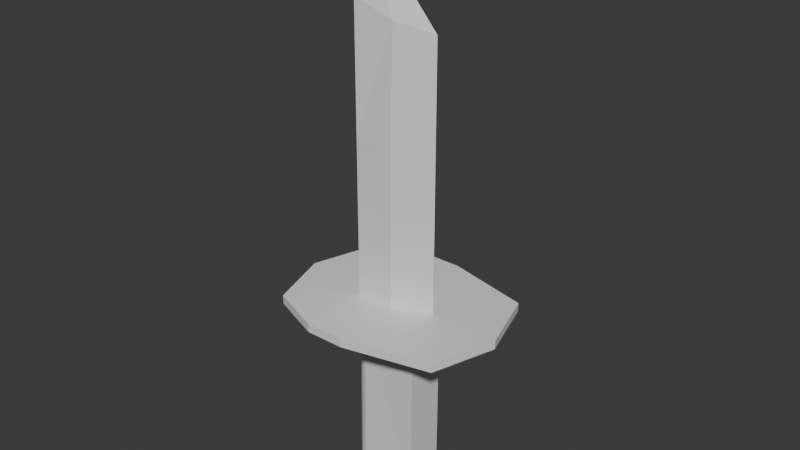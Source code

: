 # Source: b_cak_denemesi.blend  (saved by Blender 4.2.66; exported with 4.5.12 LTS)
import bpy
from mathutils import Matrix  # noqa: F401  (used for matrix-valued properties, if any)

bpy.ops.wm.read_factory_settings(use_empty=True)
scene = bpy.context.scene
scene.name = 'Scene'

# ---- collections
col_collection = bpy.data.collections.new('Collection'); scene.collection.children.link(col_collection)

# ---- materials (node trees are filled in below, after node groups)
mat_material = bpy.data.materials.new('Material')
mat_material.alpha_threshold = 0.0
mat_material.use_transparent_shadow = False
mat_material.roughness = 0.5
mat_material.line_color = (0.0, 0.0, 0.0, 1.0)

# ---- material node trees
mat_material.use_nodes = True; mat_material.node_tree.nodes.clear()
_N = mat_material.node_tree.nodes; _L = mat_material.node_tree.links
n0 = _N.new('ShaderNodeOutputMaterial'); n0.name = 'Material Output'; n0.location = (300, 300)
n1 = _N.new('ShaderNodeBsdfPrincipled'); n1.name = 'Principled BSDF'; n1.location = (10, 300)
n1.inputs[3].default_value = 1.45
_L.new(n1.outputs[0], n0.inputs[0])
n0.is_active_output = True

# ---- world
world_world = bpy.data.worlds.new('World'); scene.world = world_world
world_world.use_nodes = True; world_world.node_tree.nodes.clear()
_N = world_world.node_tree.nodes; _L = world_world.node_tree.links
n0 = _N.new('ShaderNodeOutputWorld'); n0.name = 'World Output'; n0.location = (300, 300)
n1 = _N.new('ShaderNodeBackground'); n1.name = 'Background'; n1.location = (10, 300)
n1.inputs[0].default_value = (0.05088, 0.05088, 0.05088, 1.0)
_L.new(n1.outputs[0], n0.inputs[0])
n0.is_active_output = True
world_world.color = (0.05088, 0.05088, 0.05088)
world_world.sun_shadow_jitter_overblur = 0.0

# ---- meshes
me_cube = bpy.data.meshes.new('Cube')
me_cube.from_pydata([(1.0, 0.007931, 13.61), (-1.0, -0.3958, 15.61), (-1.0, -0.3958, 18.86), (0.01642, -0.2975, 18.5), (-1.079, 0.007931, 20.67), (1.0, 0.007931, 15.61), (0.01642, 0.4494, 13.61), (0.01642, -0.3958, 15.61), (0.01642, 0.4494, 15.61), (-1.1, 0.007931, 18.86), (-1.0, 0.4494, 18.86), (0.01642, 0.3302, 18.5), (1.0, 0.007931, 18.29), (1.0, 0.4494, 11.37), (-1.097, 0.4494, 11.37), (-1.097, -0.394, 11.37), (-1.1, 0.007931, 11.37), (0.01642, 0.4494, 11.37), (-1.0, 0.4494, 11.37), (1.0, 0.007931, 11.37), (1.0, -0.3958, 11.37), (-1.1, 0.007931, 11.14), (-1.097, 0.4494, 11.14), (0.01642, 0.4494, 11.14), (1.0, 0.4494, 11.14), (-1.097, -0.394, 11.14), (-1.0, -0.3958, 11.14), (-1.0, 0.4494, 11.14), (0.01642, -0.3958, 11.14), (1.0, 0.007931, 11.14), (0.01642, 0.007931, 11.14), (1.0, -0.3958, 11.14), (-2.924, 0.007943, 11.37), (-2.382, 1.745, 11.37), (0.01642, 2.274, 11.37), (2.29, 1.739, 11.37), (-2.393, -1.678, 11.37), (-1.016, -2.22, 11.37), (-1.0, 2.274, 11.37), (-2.924, 0.007943, 11.14), (0.01642, -2.22, 11.37), (2.29, -1.686, 11.14), (2.29, -1.686, 11.37), (0.01642, -2.22, 11.14), (-1.016, -2.22, 11.14), (2.824, 0.007931, 11.37), (-2.382, 1.745, 11.14), (0.01642, 2.274, 11.14), (2.29, 1.739, 11.14), (-2.393, -1.678, 11.14), (-1.0, 2.274, 11.14), (2.824, 0.007931, 11.14), (-1.0, 0.4494, 15.61), (-1.0, 0.4494, 13.61), (-1.1, 0.007931, 15.61), (-1.1, 0.007931, 13.61), (-1.0, -0.3958, 13.61), (0.01642, -0.3958, 13.61), (-1.0, -0.3958, 11.37), (0.01642, -0.3958, 11.37)], [], [(1, 7, 3, 2), (57, 7, 1, 56), (55, 53, 18, 16), (6, 8, 5, 0), (3, 12, 4), (53, 6, 17, 18), (56, 1, 54, 55), (5, 8, 11, 12), (53, 52, 8, 6), (0, 57, 59, 19), (0, 5, 7, 57), (7, 5, 12, 3), (12, 11, 4), (54, 1, 2, 9), (52, 54, 9, 10), (8, 52, 10, 11), (9, 2, 4), (2, 3, 4), (10, 9, 4), (11, 10, 4), (6, 0, 19, 17), (56, 55, 16, 58), (29, 24, 48, 51), (24, 23, 47, 48), (31, 29, 51, 41), (22, 21, 39, 46), (58, 37, 40, 59), (20, 59, 40, 42), (14, 18, 38, 33), (23, 27, 50, 47), (30, 29, 28), (23, 29, 30), (27, 23, 30, 21), (21, 30, 28, 26), (31, 28, 29), (29, 23, 24), (27, 21, 22), (21, 26, 25), (13, 19, 45, 35), (58, 15, 36, 37), (17, 19, 13), (59, 20, 19), (16, 18, 14), (15, 58, 16), (34, 35, 48, 47), (33, 38, 50, 46), (45, 42, 41, 51), (32, 33, 46, 39), (37, 36, 49, 44), (36, 32, 39, 49), (42, 40, 43, 41), (40, 37, 44, 43), (35, 45, 51, 48), (38, 34, 47, 50), (21, 25, 49, 39), (28, 31, 41, 43), (16, 14, 33, 32), (26, 28, 43, 44), (18, 17, 34, 38), (25, 26, 44, 49), (17, 13, 35, 34), (27, 22, 46, 50), (15, 16, 32, 36), (19, 20, 42, 45), (55, 54, 52, 53), (57, 56, 58, 59)])
_uv = me_cube.uv_layers.new(name='UVMap')
_uv.uv.foreach_set('vector', [0.625, 1.0, 0.625, 0.8729, 0.625, 0.872, 0.625, 1.0, 0.375, 0.8729, 0.625, 0.8729, 0.625, 1.0, 0.375, 1.0, 0.375, 0.126, 0.375, 0.25, 0.375, 0.25, 0.375, 0.126, 0.375, 0.3771, 0.625, 0.3771, 0.625, 0.624, 0.375, 0.624, 0.625, 0.872, 0.625, 0.624, 0.625, 0.5615, 0.375, 0.25, 0.375, 0.3771, 0.375, 0.3771, 0.375, 0.25, 0.375, 0.0, 0.625, 0.0, 0.625, 0.126, 0.375, 0.126, 0.625, 0.624, 0.625, 0.3771, 0.625, 0.3782, 0.625, 0.624, 0.375, 0.25, 0.625, 0.25, 0.625, 0.3771, 0.375, 0.3771, 0.375, 0.624, 0.375, 0.8729, 0.375, 0.8729, 0.375, 0.624, 0.375, 0.624, 0.625, 0.624, 0.625, 0.8729, 0.375, 0.8729, 0.625, 0.8729, 0.625, 0.624, 0.625, 0.624, 0.625, 0.872, 0.625, 0.624, 0.625, 0.3782, 0.625, 0.5615, 0.625, 0.126, 0.625, 0.0, 0.625, 0.0, 0.625, 0.126, 0.625, 0.25, 0.625, 0.126, 0.625, 0.126, 0.625, 0.25, 0.625, 0.3771, 0.625, 0.25, 0.625, 0.25, 0.625, 0.3782, 0.625, 0.126, 0.625, 0.0, 0.625, 0.126, 0.625, 1.0, 0.625, 0.872, 0.625, 1.0, 0.625, 0.25, 0.625, 0.126, 0.625, 0.126, 0.625, 0.3782, 0.625, 0.25, 0.625, 0.5615, 0.375, 0.3771, 0.375, 0.624, 0.375, 0.624, 0.375, 0.3771, 0.375, 0.0, 0.375, 0.126, 0.375, 0.126, 0.375, 0.0, 0.0, 0.0, 0.0, 0.0, 0.0, 0.0, 0.0, 0.0, 0.0, 0.0, 0.0, 0.0, 0.0, 0.0, 0.0, 0.0, 0.0, 0.0, 0.0, 0.0, 0.0, 0.0, 0.0, 0.0, 0.0, 0.0, 0.0, 0.0, 0.0, 0.0, 0.0, 0.0, 0.375, 1.0, 0.375, 1.0, 0.375, 0.8729, 0.375, 0.8729, 0.0, 0.0, 0.0, 0.0, 0.0, 0.0, 0.0, 0.0, 0.0, 0.0, 0.375, 0.25, 0.375, 0.25, 0.0, 0.0, 0.2521, 0.5, 0.125, 0.5, 0.125, 0.5, 0.2521, 0.5, 0.2521, 0.624, 0.375, 0.624, 0.2521, 0.75, 0.2521, 0.5, 0.375, 0.624, 0.2521, 0.624, 0.125, 0.5, 0.2521, 0.5, 0.2521, 0.624, 0.125, 0.624, 0.125, 0.624, 0.2521, 0.624, 0.2521, 0.75, 0.125, 0.75, 0.0, 0.0, 0.0, 0.0, 0.0, 0.0, 0.0, 0.0, 0.0, 0.0, 0.0, 0.0, 0.0, 0.0, 0.0, 0.0, 0.0, 0.0, 0.0, 0.0, 0.0, 0.0, 0.0, 0.0, 0.0, 0.0, 0.375, 0.624, 0.375, 0.624, 0.0, 0.0, 0.0, 0.0, 0.0, 0.0, 0.0, 0.0, 0.0, 0.0, 0.375, 0.3771, 0.375, 0.624, 0.0, 0.0, 0.0, 0.0, 0.0, 0.0, 0.0, 0.0, 0.375, 0.126, 0.375, 0.25, 0.0, 0.0, 0.0, 0.0, 0.0, 0.0, 0.375, 0.126, 0.0, 0.0, 0.0, 0.0, 0.0, 0.0, 0.0, 0.0, 0.0, 0.0, 0.0, 0.0, 0.0, 0.0, 0.0, 0.0, 0.0, 0.0, 0.0, 0.0, 0.0, 0.0, 0.0, 0.0, 0.0, 0.0, 0.0, 0.0, 0.0, 0.0, 0.0, 0.0, 0.0, 0.0, 0.0, 0.0, 0.0, 0.0, 0.0, 0.0, 0.0, 0.0, 0.0, 0.0, 0.0, 0.0, 0.0, 0.0, 0.0, 0.0, 0.0, 0.0, 0.0, 0.0, 0.0, 0.0, 0.375, 0.8729, 0.375, 1.0, 0.375, 1.0, 0.375, 0.8729, 0.0, 0.0, 0.0, 0.0, 0.0, 0.0, 0.0, 0.0, 0.375, 0.25, 0.375, 0.3771, 0.375, 0.3771, 0.375, 0.25, 0.0, 0.0, 0.0, 0.0, 0.0, 0.0, 0.0, 0.0, 0.0, 0.0, 0.0, 0.0, 0.0, 0.0, 0.0, 0.0, 0.375, 0.126, 0.0, 0.0, 0.0, 0.0, 0.375, 0.126, 0.125, 0.75, 0.2521, 0.75, 0.2521, 0.75, 0.125, 0.75, 0.375, 0.25, 0.375, 0.3771, 0.375, 0.3771, 0.375, 0.25, 0.0, 0.0, 0.0, 0.0, 0.0, 0.0, 0.0, 0.0, 0.375, 0.3771, 0.0, 0.0, 0.0, 0.0, 0.375, 0.3771, 0.0, 0.0, 0.0, 0.0, 0.0, 0.0, 0.0, 0.0, 0.0, 0.0, 0.375, 0.126, 0.375, 0.126, 0.0, 0.0, 0.0, 0.0, 0.0, 0.0, 0.0, 0.0, 0.0, 0.0, 0.375, 0.126, 0.625, 0.126, 0.625, 0.25, 0.375, 0.25, 0.375, 0.8729, 0.375, 1.0, 0.375, 1.0, 0.375, 0.8729])
me_cube.materials.append(mat_material)
me_cube.use_mirror_vertex_groups = False
me_cube.update()
me_cube_001 = bpy.data.meshes.new('Cube.001')
me_cube_001.from_pydata([(0.8387, -0.5774, 11.14), (0.8309, -0.6022, 6.174), (0.8387, 0.4786, 11.14), (0.8309, 0.4538, 6.174), (-0.7156, -0.5852, 6.178), (-0.7114, -0.5172, 11.14), (-0.814, -0.5553, 6.178), (-0.8097, -0.4874, 11.14), (-0.9046, -0.5069, 6.178), (-0.9004, -0.4389, 11.14), (-0.9841, -0.4417, 6.178), (-0.9799, -0.3737, 11.14), (-1.049, -0.3622, 6.178), (-1.045, -0.2942, 11.14), (-1.098, -0.2715, 6.178), (-1.094, -0.2035, 11.14), (-1.128, -0.1732, 6.178), (-1.123, -0.1052, 11.14), (-1.138, -0.07085, 6.178), (-1.133, -0.002861, 11.14), (-1.128, 0.03146, 6.178), (-1.123, 0.09945, 11.14), (-1.098, 0.1298, 6.178), (-1.094, 0.1978, 11.14), (-1.049, 0.2205, 6.178), (-1.045, 0.2885, 11.14), (-0.9841, 0.3, 6.178), (-0.9799, 0.368, 11.14), (-0.9046, 0.3652, 6.178), (-0.9004, 0.4332, 11.14), (-0.814, 0.4136, 6.178), (-0.8097, 0.4816, 11.14), (-0.7156, 0.4435, 6.178), (-0.7114, 0.5115, 11.14)], [], [(0, 1, 3, 2), (1, 0, 5, 4), (4, 5, 7, 6), (6, 7, 9, 8), (8, 9, 11, 10), (10, 11, 13, 12), (12, 13, 15, 14), (14, 15, 17, 16), (16, 17, 19, 18), (18, 19, 21, 20), (20, 21, 23, 22), (22, 23, 25, 24), (24, 25, 27, 26), (0, 2, 33, 31, 29, 27, 25, 23, 21, 19, 17, 15, 13, 11, 9, 7, 5), (26, 27, 29, 28), (28, 29, 31, 30), (30, 31, 33, 32), (32, 33, 2, 3), (3, 1, 4, 6, 8, 10, 12, 14, 16, 18, 20, 22, 24, 26, 28, 30, 32)])
_uv = me_cube_001.uv_layers.new(name='UVMap')
_uv.uv.foreach_set('vector', [0.375, 0.0, 0.625, 0.0, 0.625, 0.25, 0.375, 0.25, 0.7228, 0.5022, 0.9388, 1.001, 0.4688, 1.0, 0.4688, 0.5, 0.4688, 0.5, 0.4688, 1.0, 0.4375, 1.0, 0.4375, 0.5, 0.4375, 0.5, 0.4375, 1.0, 0.4062, 1.0, 0.4062, 0.5, 0.4062, 0.5, 0.4062, 1.0, 0.375, 1.0, 0.375, 0.5, 0.375, 0.5, 0.375, 1.0, 0.3438, 1.0, 0.3438, 0.5, 0.3438, 0.5, 0.3438, 1.0, 0.3125, 1.0, 0.3125, 0.5, 0.3125, 0.5, 0.3125, 1.0, 0.2812, 1.0, 0.2812, 0.5, 0.2812, 0.5, 0.2812, 1.0, 0.25, 1.0, 0.25, 0.5, 0.25, 0.5, 0.25, 1.0, 0.2188, 1.0, 0.2188, 0.5, 0.2188, 0.5, 0.2188, 1.0, 0.1875, 1.0, 0.1875, 0.5, 0.1875, 0.5, 0.1875, 1.0, 0.1562, 1.0, 0.1562, 0.5, 0.1562, 0.5, 0.1562, 1.0, 0.125, 1.0, 0.125, 0.5, 1.125, 0.1162, 1.125, 0.597, 0.2032, 0.4854, 0.1582, 0.4717, 0.1167, 0.4496, 0.08029, 0.4197, 0.05045, 0.3833, 0.02827, 0.3418, 0.01461, 0.2968, 0.01, 0.25, 0.01461, 0.2032, 0.02827, 0.1582, 0.05045, 0.1167, 0.08029, 0.08029, 0.1167, 0.05045, 0.1582, 0.02827, 0.2032, 0.01461, 0.125, 0.5, 0.125, 1.0, 0.09375, 1.0, 0.09375, 0.5, 0.09375, 0.5, 0.09375, 1.0, 0.0625, 1.0, 0.0625, 0.5, 0.0625, 0.5, 0.0625, 1.0, 0.03125, 1.0, 0.03125, 0.5, 0.03125, 0.5, 0.03125, 1.0, -0.4777, 1.001, -0.2408, 0.5021, -0.2408, 0.5021, 0.7228, 0.5022, 0.4688, 0.5, 0.4375, 0.5, 0.4062, 0.5, 0.375, 0.5, 0.3438, 0.5, 0.3125, 0.5, 0.2812, 0.5, 0.25, 0.5, 0.2188, 0.5, 0.1875, 0.5, 0.1562, 0.5, 0.125, 0.5, 0.09375, 0.5, 0.0625, 0.5, 0.03125, 0.5])
me_cube_001.materials.append(mat_material)
me_cube_001.use_mirror_vertex_groups = False
me_cube_001.update()

# ---- objects
ob_uc = bpy.data.objects.new('uc', me_cube)
ob_sap = bpy.data.objects.new('sap', me_cube_001)

# ---- transforms, parenting, visibility, modifiers, constraints
ob_uc.location = (0.0, 0.0, 0.0)
ob_uc.lock_rotations_4d = False
ob_uc.empty_display_type = 'ARROWS'
ob_uc.lineart.crease_threshold = 0.0
ob_sap.location = (0.0, 0.0, 0.0)
ob_sap.lock_rotations_4d = False
ob_sap.empty_display_type = 'ARROWS'
ob_sap.lineart.crease_threshold = 0.0

# ---- collection membership
col_collection.objects.link(ob_uc)
col_collection.objects.link(ob_sap)

# ---- scene / render settings (as saved in the file)
scene.frame_start = 1; scene.frame_end = 250; scene.frame_set(1)
scene.render.engine = 'BLENDER_EEVEE_NEXT'
bpy.context.view_layer.update()

# ---- added for rendering (the .blend has no active camera and no usable light): camera, sun
cam_auto = bpy.data.cameras.new('AutoCamera')
cam_auto.lens = 50.0
cam_auto.sensor_width = 36.0
cam_auto.clip_end = 1000.0
ob_auto_camera = bpy.data.objects.new('AutoCamera', cam_auto)
scene.collection.objects.link(ob_auto_camera)
ob_auto_camera.location = (14.9679, -17.9947, 25.4378)
ob_auto_camera.rotation_euler = (1.09748, -7.21219e-08, 0.694738)
scene.camera = ob_auto_camera
light_auto_sun = bpy.data.lights.new('AutoSun', 'SUN')
light_auto_sun.energy = 3.0
light_auto_sun.angle = 0.0523599
ob_auto_sun = bpy.data.objects.new('AutoSun', light_auto_sun)
scene.collection.objects.link(ob_auto_sun)
ob_auto_sun.rotation_euler = (0.872665, 0.174533, 0.523599)
bpy.context.view_layer.update()
